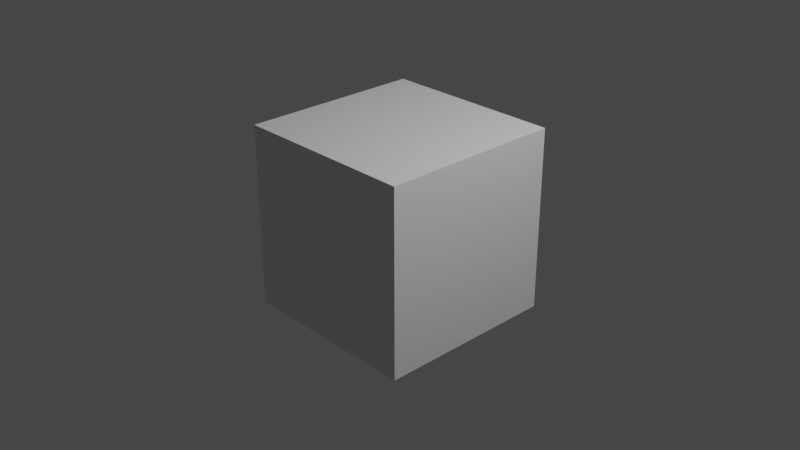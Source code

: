 # Source: startup.blend  (saved by Blender 2.83.18; exported with 4.5.12 LTS)
import bpy
from mathutils import Matrix  # noqa: F401  (used for matrix-valued properties, if any)

bpy.ops.wm.read_factory_settings(use_empty=True)
scene = bpy.context.scene
scene.name = 'Scene'

# ---- collections
col_collection = bpy.data.collections.new('Collection'); scene.collection.children.link(col_collection)

# ---- materials (node trees are filled in below, after node groups)
mat_material = bpy.data.materials.new('Material')
mat_material.alpha_threshold = 0.0
mat_material.use_transparent_shadow = False
mat_material.line_color = (0.0, 0.0, 0.0, 1.0)

# ---- material node trees
mat_material.use_nodes = True; mat_material.node_tree.nodes.clear()
_N = mat_material.node_tree.nodes; _L = mat_material.node_tree.links
n0 = _N.new('ShaderNodeOutputMaterial'); n0.name = 'Material Output'; n0.location = (300, 300)
n1 = _N.new('ShaderNodeBsdfPrincipled'); n1.name = 'Principled BSDF'; n1.location = (10, 300)
n1.distribution = 'GGX'
n1.subsurface_method = 'BURLEY'
n1.inputs[2].default_value = 0.4
n1.inputs[3].default_value = 1.45
n1.inputs[27].default_value = (0.0, 0.0, 0.0, 1.0)
n1.inputs[28].default_value = 1.0
_L.new(n1.outputs[0], n0.inputs[0])
n0.is_active_output = True

# ---- world
world_world = bpy.data.worlds.new('World'); scene.world = world_world
world_world.use_nodes = True; world_world.node_tree.nodes.clear()
_N = world_world.node_tree.nodes; _L = world_world.node_tree.links
n0 = _N.new('ShaderNodeOutputWorld'); n0.name = 'World Output'; n0.location = (300, 300)
n1 = _N.new('ShaderNodeBackground'); n1.name = 'Background'; n1.location = (10, 300)
n1.inputs[0].default_value = (0.05088, 0.05088, 0.05088, 1.0)
_L.new(n1.outputs[0], n0.inputs[0])
n0.is_active_output = True
world_world.color = (0.05088, 0.05088, 0.05088)
world_world.use_sun_shadow = False
world_world.sun_shadow_jitter_overblur = 0.0

# ---- cameras
cam_camera = bpy.data.cameras.new('Camera')
cam_camera.clip_end = 100.0
cam_camera.ortho_scale = 7.314

# ---- lights
light_light = bpy.data.lights.new('Light', 'POINT')
light_light.transmission_factor = 0.0
light_light.energy = 1000.0
light_light.shadow_soft_size = 0.1
light_light.shadow_maximum_resolution = 0.006
light_light.use_absolute_resolution = True

# ---- meshes
me_cube = bpy.data.meshes.new('Cube')
me_cube.from_pydata([(1.0, 1.0, 1.0), (1.0, 1.0, -1.0), (1.0, -1.0, 1.0), (1.0, -1.0, -1.0), (-1.0, 1.0, 1.0), (-1.0, 1.0, -1.0), (-1.0, -1.0, 1.0), (-1.0, -1.0, -1.0)], [], [(0, 4, 6, 2), (3, 2, 6, 7), (7, 6, 4, 5), (5, 1, 3, 7), (1, 0, 2, 3), (5, 4, 0, 1)])
_uv = me_cube.uv_layers.new(name='UVMap')
_uv.uv.foreach_set('vector', [0.625, 0.5, 0.875, 0.5, 0.875, 0.75, 0.625, 0.75, 0.375, 0.75, 0.625, 0.75, 0.625, 1.0, 0.375, 1.0, 0.375, 0.0, 0.625, 0.0, 0.625, 0.25, 0.375, 0.25, 0.125, 0.5, 0.375, 0.5, 0.375, 0.75, 0.125, 0.75, 0.375, 0.5, 0.625, 0.5, 0.625, 0.75, 0.375, 0.75, 0.375, 0.25, 0.625, 0.25, 0.625, 0.5, 0.375, 0.5])
me_cube.materials.append(mat_material)
me_cube.use_remesh_preserve_volume = False
me_cube.use_remesh_preserve_attributes = False
me_cube.use_mirror_vertex_groups = False
me_cube.update()

# ---- objects
ob_cube = bpy.data.objects.new('Cube', me_cube)
ob_light = bpy.data.objects.new('Light', light_light)
ob_camera = bpy.data.objects.new('Camera', cam_camera)

# ---- transforms, parenting, visibility, modifiers, constraints
ob_cube.location = (0.0, 0.0, 0.0)
ob_cube.lock_rotations_4d = False
ob_cube.empty_display_type = 'ARROWS'
ob_cube.lineart.crease_threshold = 0.0
ob_light.location = (4.076, 1.005, 5.904)
ob_light.rotation_euler = (0.6503, 0.05522, 1.866)
ob_light.lock_rotations_4d = False
ob_light.empty_display_type = 'ARROWS'
ob_light.color = (0.0, 0.0, 0.0, 0.0)
ob_light.lineart.crease_threshold = 0.0
ob_camera.location = (7.359, -6.926, 4.958)
ob_camera.rotation_euler = (1.109, 0.0, 0.8149)
ob_camera.lock_rotations_4d = False
ob_camera.empty_display_type = 'ARROWS'
ob_camera.color = (0.0, 0.0, 0.0, 0.0)
ob_camera.display_type = 'WIRE'
ob_camera.lineart.crease_threshold = 0.0

# ---- collection membership
col_collection.objects.link(ob_cube)
col_collection.objects.link(ob_light)
col_collection.objects.link(ob_camera)

# ---- scene / render settings (as saved in the file)
scene.camera = ob_camera
scene.frame_start = 1; scene.frame_end = 1; scene.frame_set(1)
scene.render.engine = 'BLENDER_EEVEE_NEXT'
scene.cycles.use_denoising = False
scene.cycles.samples = 128
scene.cycles.sampling_pattern = 'TABULATED_SOBOL'
scene.cycles.use_adaptive_sampling = False
scene.cycles.use_light_tree = False
scene.view_settings.view_transform = 'Filmic'
bpy.context.view_layer.update()
